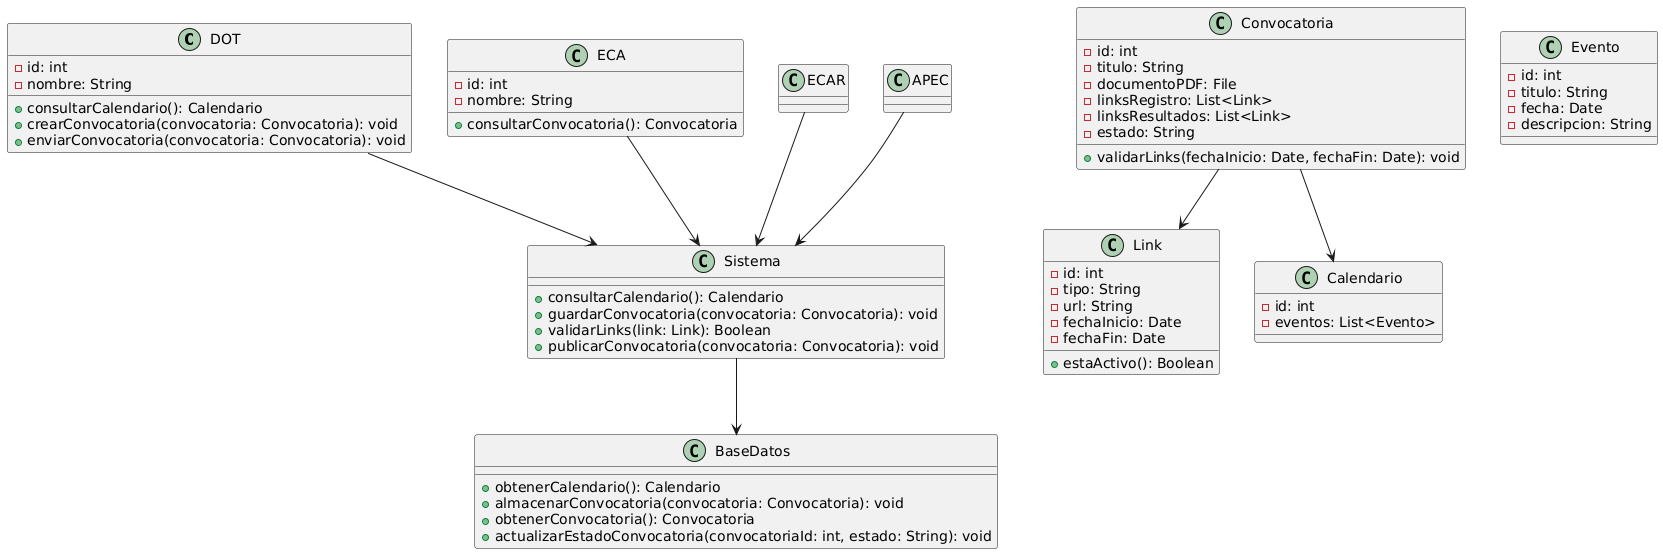

The diagram above was rendered by PlantUML. Its source (embedded in the PNG):
@startuml
class DOT {
    - id: int
    - nombre: String
    + consultarCalendario(): Calendario
    + crearConvocatoria(convocatoria: Convocatoria): void
    + enviarConvocatoria(convocatoria: Convocatoria): void
}

class ECA {
    - id: int
    - nombre: String
    + consultarConvocatoria(): Convocatoria
}

class Convocatoria {
    - id: int
    - titulo: String
    - documentoPDF: File
    - linksRegistro: List<Link>
    - linksResultados: List<Link>
    - estado: String
    + validarLinks(fechaInicio: Date, fechaFin: Date): void
}

class Link {
    - id: int
    - tipo: String
    - url: String
    - fechaInicio: Date
    - fechaFin: Date
    + estaActivo(): Boolean
}

class Calendario {
    - id: int
    - eventos: List<Evento>
}

class Evento {
    - id: int
    - titulo: String
    - fecha: Date
    - descripcion: String
}

class Sistema {
    + consultarCalendario(): Calendario
    + guardarConvocatoria(convocatoria: Convocatoria): void
    + validarLinks(link: Link): Boolean
    + publicarConvocatoria(convocatoria: Convocatoria): void
}

class BaseDatos {
    + obtenerCalendario(): Calendario
    + almacenarConvocatoria(convocatoria: Convocatoria): void
    + obtenerConvocatoria(): Convocatoria
    + actualizarEstadoConvocatoria(convocatoriaId: int, estado: String): void
}

DOT --> Sistema
ECA --> Sistema
ECAR --> Sistema
APEC --> Sistema
Sistema --> BaseDatos
Convocatoria --> Link
Convocatoria --> Calendario
@enduml